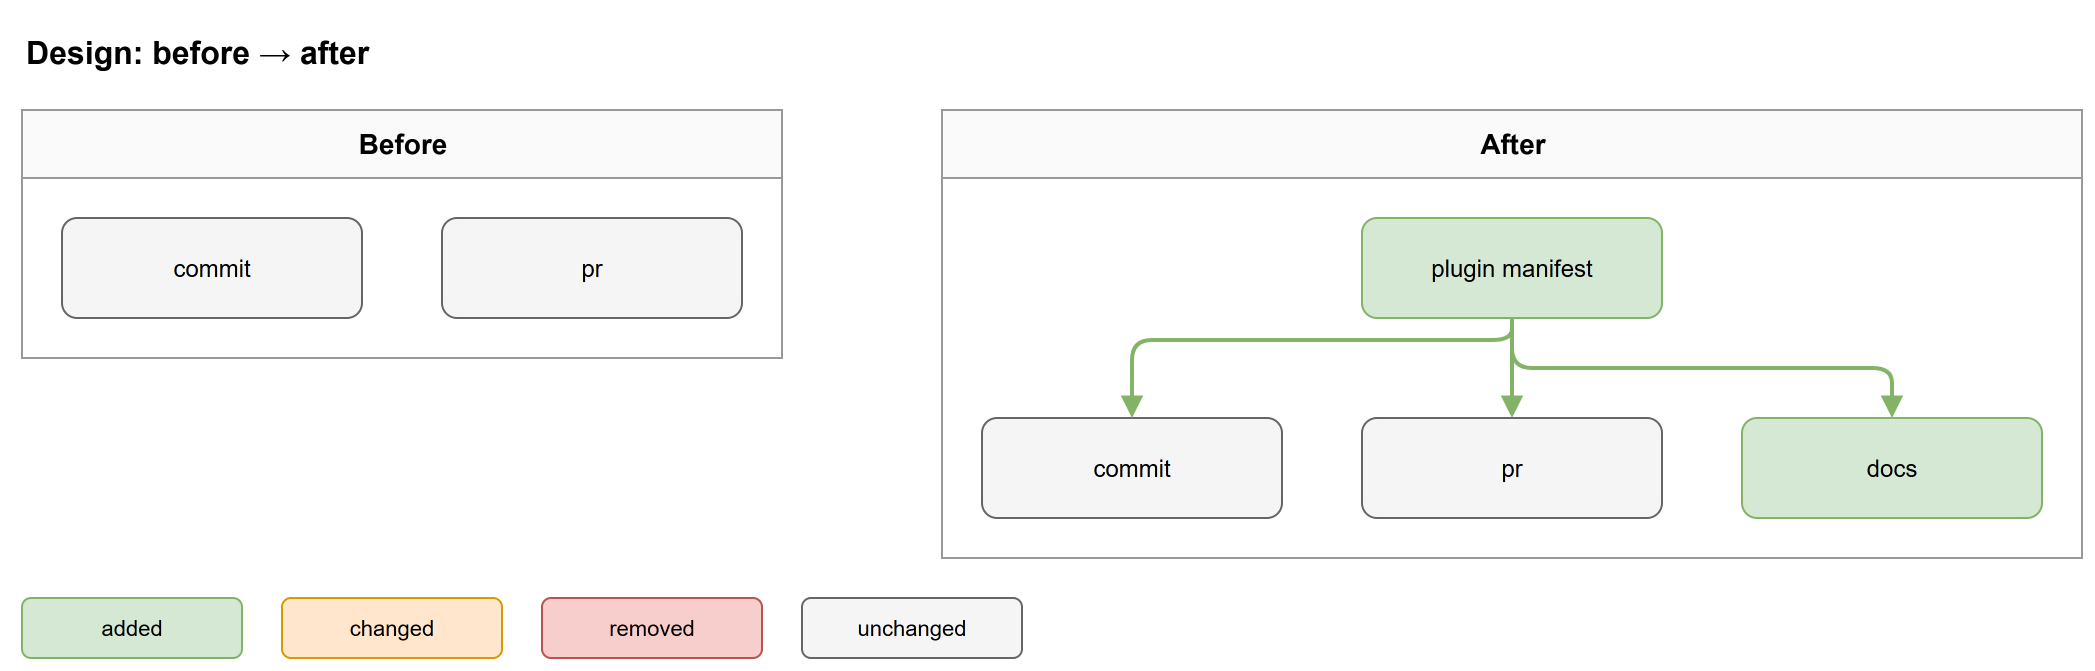

The diagram above was exported from draw.io. Its source (the exported page's mxGraphModel, read from the mxfile embedded in the PNG):
<mxGraphModel>
  <root>
    <mxCell id="0" />
    <mxCell id="1" parent="0" />
    <mxCell id="2" value="Before" style="swimlane;startSize=34;html=1;fontStyle=1;fontSize=14;fillColor=#fafafa;strokeColor=#999999;pointerEvents=0;" vertex="1" parent="1">
      <mxGeometry x="40" y="60" width="380" height="124" as="geometry" />
    </mxCell>
    <mxCell id="3" value="commit" style="rounded=1;whiteSpace=wrap;html=1;fillColor=#f5f5f5;strokeColor=#666666;" vertex="1" parent="2">
      <mxGeometry x="20" y="54" width="150" height="50" as="geometry" />
    </mxCell>
    <mxCell id="4" value="pr" style="rounded=1;whiteSpace=wrap;html=1;fillColor=#f5f5f5;strokeColor=#666666;" vertex="1" parent="2">
      <mxGeometry x="210" y="54" width="150" height="50" as="geometry" />
    </mxCell>
    <mxCell id="5" value="After" style="swimlane;startSize=34;html=1;fontStyle=1;fontSize=14;fillColor=#fafafa;strokeColor=#999999;pointerEvents=0;" vertex="1" parent="1">
      <mxGeometry x="500" y="60" width="570" height="224" as="geometry" />
    </mxCell>
    <mxCell id="6" value="commit" style="rounded=1;whiteSpace=wrap;html=1;fillColor=#f5f5f5;strokeColor=#666666;" vertex="1" parent="5">
      <mxGeometry x="20" y="154" width="150" height="50" as="geometry" />
    </mxCell>
    <mxCell id="7" value="pr" style="rounded=1;whiteSpace=wrap;html=1;fillColor=#f5f5f5;strokeColor=#666666;" vertex="1" parent="5">
      <mxGeometry x="210" y="154" width="150" height="50" as="geometry" />
    </mxCell>
    <mxCell id="8" value="docs" style="rounded=1;whiteSpace=wrap;html=1;fillColor=#d5e8d4;strokeColor=#82b366;" vertex="1" parent="5">
      <mxGeometry x="400" y="154" width="150" height="50" as="geometry" />
    </mxCell>
    <mxCell id="9" value="plugin manifest" style="rounded=1;whiteSpace=wrap;html=1;fillColor=#d5e8d4;strokeColor=#82b366;" vertex="1" parent="5">
      <mxGeometry x="210" y="54" width="150" height="50" as="geometry" />
    </mxCell>
    <mxCell id="10" value="" style="edgeStyle=none;html=1;rounded=1;endArrow=block;strokeColor=#82b366;strokeWidth=2;exitX=0.5;exitY=1;entryX=0.5;entryY=0;" edge="1" parent="1" source="9" target="6">
      <mxGeometry relative="1" as="geometry">
        <Array as="points">
          <mxPoint x="785" y="175" />
          <mxPoint x="595" y="175" />
        </Array>
      </mxGeometry>
    </mxCell>
    <mxCell id="11" value="" style="edgeStyle=none;html=1;rounded=1;endArrow=block;strokeColor=#82b366;strokeWidth=2;exitX=0.5;exitY=1;entryX=0.5;entryY=0;" edge="1" parent="1" source="9" target="7">
      <mxGeometry relative="1" as="geometry" />
    </mxCell>
    <mxCell id="12" value="" style="edgeStyle=none;html=1;rounded=1;endArrow=block;strokeColor=#82b366;strokeWidth=2;exitX=0.5;exitY=1;entryX=0.5;entryY=0;" edge="1" parent="1" source="9" target="8">
      <mxGeometry relative="1" as="geometry">
        <Array as="points">
          <mxPoint x="785" y="189" />
          <mxPoint x="975" y="189" />
        </Array>
      </mxGeometry>
    </mxCell>
    <mxCell id="13" value="Design: before → after" style="text;html=1;fontSize=16;fontStyle=1;" vertex="1" parent="1">
      <mxGeometry x="40" y="15" width="1030" height="30" as="geometry" />
    </mxCell>
    <mxCell id="14" value="added" style="rounded=1;whiteSpace=wrap;html=1;fontSize=11;fillColor=#d5e8d4;strokeColor=#82b366;" vertex="1" parent="1">
      <mxGeometry x="40" y="304" width="110" height="30" as="geometry" />
    </mxCell>
    <mxCell id="15" value="changed" style="rounded=1;whiteSpace=wrap;html=1;fontSize=11;fillColor=#ffe6cc;strokeColor=#d79b00;" vertex="1" parent="1">
      <mxGeometry x="170" y="304" width="110" height="30" as="geometry" />
    </mxCell>
    <mxCell id="16" value="removed" style="rounded=1;whiteSpace=wrap;html=1;fontSize=11;fillColor=#f8cecc;strokeColor=#b85450;" vertex="1" parent="1">
      <mxGeometry x="300" y="304" width="110" height="30" as="geometry" />
    </mxCell>
    <mxCell id="17" value="unchanged" style="rounded=1;whiteSpace=wrap;html=1;fontSize=11;fillColor=#f5f5f5;strokeColor=#666666;" vertex="1" parent="1">
      <mxGeometry x="430" y="304" width="110" height="30" as="geometry" />
    </mxCell>
  </root>
</mxGraphModel>